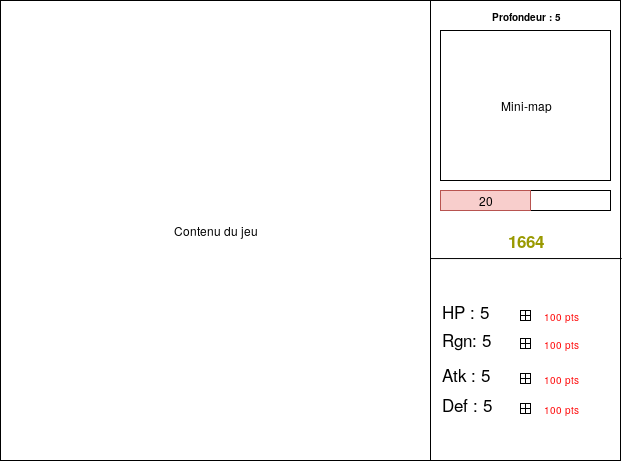

The diagram above was exported from draw.io. Its source (the exported page's mxGraphModel, read from the mxfile embedded in the PNG):
<mxGraphModel dx="729" dy="497" grid="1" gridSize="10" guides="1" tooltips="1" connect="1" arrows="1" fold="1" page="1" pageScale="1" pageWidth="827" pageHeight="1169" math="0" shadow="0">
  <root>
    <mxCell id="0" />
    <mxCell id="1" parent="0" />
    <mxCell id="LbjIO0cVJMn27yc7x9wp-3" value="" style="rounded=0;whiteSpace=wrap;html=1;" vertex="1" parent="1">
      <mxGeometry x="70" y="10" width="620" height="460" as="geometry" />
    </mxCell>
    <mxCell id="LbjIO0cVJMn27yc7x9wp-4" value="Contenu du jeu" style="rounded=0;whiteSpace=wrap;html=1;" vertex="1" parent="1">
      <mxGeometry x="70" y="10" width="430" height="460" as="geometry" />
    </mxCell>
    <mxCell id="LbjIO0cVJMn27yc7x9wp-7" value="Mini-map" style="rounded=0;whiteSpace=wrap;html=1;" vertex="1" parent="1">
      <mxGeometry x="510" y="40" width="170" height="150" as="geometry" />
    </mxCell>
    <mxCell id="LbjIO0cVJMn27yc7x9wp-9" value="" style="rounded=0;whiteSpace=wrap;html=1;align=left;" vertex="1" parent="1">
      <mxGeometry x="510" y="200" width="170" height="20" as="geometry" />
    </mxCell>
    <mxCell id="LbjIO0cVJMn27yc7x9wp-8" value="&lt;div align=&quot;center&quot;&gt;20&lt;/div&gt;" style="text;html=1;strokeColor=#b85450;fillColor=#f8cecc;align=center;verticalAlign=middle;whiteSpace=wrap;rounded=0;" vertex="1" parent="1">
      <mxGeometry x="510" y="200" width="90" height="20" as="geometry" />
    </mxCell>
    <mxCell id="LbjIO0cVJMn27yc7x9wp-10" value="&lt;div style=&quot;font-size: 17px;&quot; align=&quot;center&quot;&gt;1664&lt;/div&gt;" style="text;html=1;align=center;verticalAlign=middle;whiteSpace=wrap;rounded=0;fontStyle=1;fontColor=#999900;fontSize=17;" vertex="1" parent="1">
      <mxGeometry x="510" y="240" width="170" height="20" as="geometry" />
    </mxCell>
    <mxCell id="LbjIO0cVJMn27yc7x9wp-12" value="" style="endArrow=none;html=1;fontSize=17;fontColor=#999900;entryX=1.002;entryY=0.561;entryDx=0;entryDy=0;entryPerimeter=0;exitX=1;exitY=0.561;exitDx=0;exitDy=0;exitPerimeter=0;" edge="1" parent="1" source="LbjIO0cVJMn27yc7x9wp-4" target="LbjIO0cVJMn27yc7x9wp-3">
      <mxGeometry width="50" height="50" relative="1" as="geometry">
        <mxPoint x="630" y="350" as="sourcePoint" />
        <mxPoint x="680" y="300" as="targetPoint" />
      </mxGeometry>
    </mxCell>
    <mxCell id="LbjIO0cVJMn27yc7x9wp-13" value="Def : 5" style="text;html=1;strokeColor=none;fillColor=none;align=left;verticalAlign=middle;whiteSpace=wrap;rounded=0;fontSize=17;fontColor=#000000;" vertex="1" parent="1">
      <mxGeometry x="510" y="403" width="170" height="20" as="geometry" />
    </mxCell>
    <mxCell id="LbjIO0cVJMn27yc7x9wp-14" value="" style="rounded=0;whiteSpace=wrap;html=1;fontSize=17;fontColor=#000000;align=left;fontStyle=0" vertex="1" parent="1">
      <mxGeometry x="590" y="413" width="10" height="10" as="geometry" />
    </mxCell>
    <mxCell id="LbjIO0cVJMn27yc7x9wp-15" value="" style="endArrow=none;html=1;fontSize=17;fontColor=#000000;entryX=1;entryY=0.5;entryDx=0;entryDy=0;exitX=0;exitY=0.5;exitDx=0;exitDy=0;fontStyle=0" edge="1" parent="1" source="LbjIO0cVJMn27yc7x9wp-14" target="LbjIO0cVJMn27yc7x9wp-14">
      <mxGeometry width="50" height="50" relative="1" as="geometry">
        <mxPoint x="600" y="463" as="sourcePoint" />
        <mxPoint x="620" y="443" as="targetPoint" />
      </mxGeometry>
    </mxCell>
    <mxCell id="LbjIO0cVJMn27yc7x9wp-17" value="" style="endArrow=none;html=1;fontSize=17;fontColor=#000000;entryX=0.5;entryY=0;entryDx=0;entryDy=0;exitX=0.5;exitY=1;exitDx=0;exitDy=0;fontStyle=0" edge="1" parent="1" source="LbjIO0cVJMn27yc7x9wp-14" target="LbjIO0cVJMn27yc7x9wp-14">
      <mxGeometry width="50" height="50" relative="1" as="geometry">
        <mxPoint x="570" y="483" as="sourcePoint" />
        <mxPoint x="620" y="433" as="targetPoint" />
      </mxGeometry>
    </mxCell>
    <mxCell id="LbjIO0cVJMn27yc7x9wp-19" value="100 pts" style="text;html=1;strokeColor=none;fillColor=none;align=center;verticalAlign=middle;whiteSpace=wrap;rounded=0;fontSize=10;fontColor=#FF0D0D;labelBackgroundColor=#ffffff;" vertex="1" parent="1">
      <mxGeometry x="610" y="378" width="40" height="20" as="geometry" />
    </mxCell>
    <mxCell id="LbjIO0cVJMn27yc7x9wp-21" value="Atk : 5" style="text;html=1;strokeColor=none;fillColor=none;align=left;verticalAlign=middle;whiteSpace=wrap;rounded=0;fontSize=17;fontColor=#000000;fontStyle=0" vertex="1" parent="1">
      <mxGeometry x="510" y="373" width="170" height="20" as="geometry" />
    </mxCell>
    <mxCell id="LbjIO0cVJMn27yc7x9wp-22" value="" style="rounded=0;whiteSpace=wrap;html=1;fontSize=17;fontColor=#000000;align=left;fontStyle=0" vertex="1" parent="1">
      <mxGeometry x="590" y="383" width="10" height="10" as="geometry" />
    </mxCell>
    <mxCell id="LbjIO0cVJMn27yc7x9wp-23" value="" style="endArrow=none;html=1;fontSize=17;fontColor=#000000;entryX=1;entryY=0.5;entryDx=0;entryDy=0;exitX=0;exitY=0.5;exitDx=0;exitDy=0;fontStyle=0" edge="1" parent="1" source="LbjIO0cVJMn27yc7x9wp-22" target="LbjIO0cVJMn27yc7x9wp-22">
      <mxGeometry width="50" height="50" relative="1" as="geometry">
        <mxPoint x="600" y="433" as="sourcePoint" />
        <mxPoint x="620" y="413" as="targetPoint" />
      </mxGeometry>
    </mxCell>
    <mxCell id="LbjIO0cVJMn27yc7x9wp-24" value="" style="endArrow=none;html=1;fontSize=17;fontColor=#000000;entryX=0.5;entryY=0;entryDx=0;entryDy=0;exitX=0.5;exitY=1;exitDx=0;exitDy=0;fontStyle=0" edge="1" parent="1" source="LbjIO0cVJMn27yc7x9wp-22" target="LbjIO0cVJMn27yc7x9wp-22">
      <mxGeometry width="50" height="50" relative="1" as="geometry">
        <mxPoint x="570" y="453" as="sourcePoint" />
        <mxPoint x="620" y="403" as="targetPoint" />
      </mxGeometry>
    </mxCell>
    <mxCell id="LbjIO0cVJMn27yc7x9wp-25" value="100 pts" style="text;html=1;strokeColor=none;fillColor=none;align=center;verticalAlign=middle;whiteSpace=wrap;rounded=0;fontSize=10;fontColor=#FF0D0D;labelBackgroundColor=#ffffff;fontStyle=0" vertex="1" parent="1">
      <mxGeometry x="610" y="378" width="40" height="20" as="geometry" />
    </mxCell>
    <mxCell id="LbjIO0cVJMn27yc7x9wp-32" value="HP : 5" style="text;html=1;strokeColor=none;fillColor=none;align=left;verticalAlign=middle;whiteSpace=wrap;rounded=0;fontSize=17;fontColor=#000000;" vertex="1" parent="1">
      <mxGeometry x="510" y="310" width="170" height="20" as="geometry" />
    </mxCell>
    <mxCell id="LbjIO0cVJMn27yc7x9wp-33" value="" style="rounded=0;whiteSpace=wrap;html=1;fontSize=17;fontColor=#000000;align=left;" vertex="1" parent="1">
      <mxGeometry x="590" y="320" width="10" height="10" as="geometry" />
    </mxCell>
    <mxCell id="LbjIO0cVJMn27yc7x9wp-34" value="" style="endArrow=none;html=1;fontSize=17;fontColor=#000000;entryX=1;entryY=0.5;entryDx=0;entryDy=0;exitX=0;exitY=0.5;exitDx=0;exitDy=0;" edge="1" parent="1" source="LbjIO0cVJMn27yc7x9wp-33" target="LbjIO0cVJMn27yc7x9wp-33">
      <mxGeometry width="50" height="50" relative="1" as="geometry">
        <mxPoint x="600" y="370" as="sourcePoint" />
        <mxPoint x="620" y="350" as="targetPoint" />
      </mxGeometry>
    </mxCell>
    <mxCell id="LbjIO0cVJMn27yc7x9wp-35" value="" style="endArrow=none;html=1;fontSize=17;fontColor=#000000;entryX=0.5;entryY=0;entryDx=0;entryDy=0;exitX=0.5;exitY=1;exitDx=0;exitDy=0;" edge="1" parent="1" source="LbjIO0cVJMn27yc7x9wp-33" target="LbjIO0cVJMn27yc7x9wp-33">
      <mxGeometry width="50" height="50" relative="1" as="geometry">
        <mxPoint x="570" y="390" as="sourcePoint" />
        <mxPoint x="620" y="340" as="targetPoint" />
      </mxGeometry>
    </mxCell>
    <mxCell id="LbjIO0cVJMn27yc7x9wp-36" value="100 pts" style="text;html=1;strokeColor=none;fillColor=none;align=center;verticalAlign=middle;whiteSpace=wrap;rounded=0;fontSize=10;fontColor=#FF0D0D;labelBackgroundColor=#ffffff;" vertex="1" parent="1">
      <mxGeometry x="610" y="315" width="40" height="20" as="geometry" />
    </mxCell>
    <mxCell id="LbjIO0cVJMn27yc7x9wp-37" value="Rgn: 5" style="text;html=1;strokeColor=none;fillColor=none;align=left;verticalAlign=middle;whiteSpace=wrap;rounded=0;fontSize=17;fontColor=#000000;" vertex="1" parent="1">
      <mxGeometry x="510" y="338" width="170" height="20" as="geometry" />
    </mxCell>
    <mxCell id="LbjIO0cVJMn27yc7x9wp-38" value="" style="rounded=0;whiteSpace=wrap;html=1;fontSize=17;fontColor=#000000;align=left;" vertex="1" parent="1">
      <mxGeometry x="590" y="348" width="10" height="10" as="geometry" />
    </mxCell>
    <mxCell id="LbjIO0cVJMn27yc7x9wp-39" value="" style="endArrow=none;html=1;fontSize=17;fontColor=#000000;entryX=1;entryY=0.5;entryDx=0;entryDy=0;exitX=0;exitY=0.5;exitDx=0;exitDy=0;" edge="1" parent="1" source="LbjIO0cVJMn27yc7x9wp-38" target="LbjIO0cVJMn27yc7x9wp-38">
      <mxGeometry width="50" height="50" relative="1" as="geometry">
        <mxPoint x="600" y="398" as="sourcePoint" />
        <mxPoint x="620" y="378" as="targetPoint" />
      </mxGeometry>
    </mxCell>
    <mxCell id="LbjIO0cVJMn27yc7x9wp-40" value="" style="endArrow=none;html=1;fontSize=17;fontColor=#000000;entryX=0.5;entryY=0;entryDx=0;entryDy=0;exitX=0.5;exitY=1;exitDx=0;exitDy=0;" edge="1" parent="1" source="LbjIO0cVJMn27yc7x9wp-38" target="LbjIO0cVJMn27yc7x9wp-38">
      <mxGeometry width="50" height="50" relative="1" as="geometry">
        <mxPoint x="570" y="418" as="sourcePoint" />
        <mxPoint x="620" y="368" as="targetPoint" />
      </mxGeometry>
    </mxCell>
    <mxCell id="LbjIO0cVJMn27yc7x9wp-41" value="100 pts" style="text;html=1;strokeColor=none;fillColor=none;align=center;verticalAlign=middle;whiteSpace=wrap;rounded=0;fontSize=10;fontColor=#FF0D0D;labelBackgroundColor=#ffffff;" vertex="1" parent="1">
      <mxGeometry x="610" y="343" width="40" height="20" as="geometry" />
    </mxCell>
    <mxCell id="LbjIO0cVJMn27yc7x9wp-42" value="100 pts" style="text;html=1;strokeColor=none;fillColor=none;align=center;verticalAlign=middle;whiteSpace=wrap;rounded=0;fontSize=10;fontColor=#FF0D0D;labelBackgroundColor=#ffffff;fontStyle=0" vertex="1" parent="1">
      <mxGeometry x="610" y="408" width="40" height="20" as="geometry" />
    </mxCell>
    <mxCell id="LbjIO0cVJMn27yc7x9wp-43" value="Profondeur : 5" style="text;html=1;strokeColor=none;fillColor=none;align=center;verticalAlign=middle;whiteSpace=wrap;rounded=0;labelBackgroundColor=#ffffff;fontSize=10;fontColor=#000000;fontStyle=1" vertex="1" parent="1">
      <mxGeometry x="550" y="16" width="90" height="20" as="geometry" />
    </mxCell>
  </root>
</mxGraphModel>